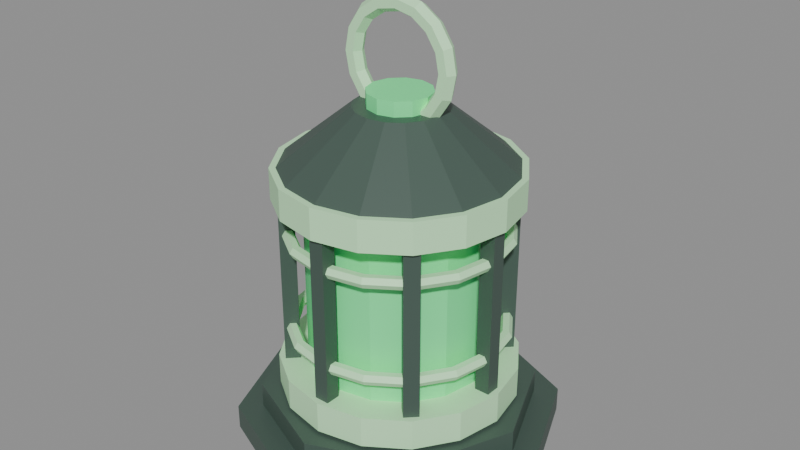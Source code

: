 # Source: bateria_oa.blend  (saved by Blender 5.2.45; exported with 4.5.12 LTS)
import bpy
from mathutils import Matrix  # noqa: F401  (used for matrix-valued properties, if any)

bpy.ops.wm.read_factory_settings(use_empty=True)
scene = bpy.context.scene
scene.name = 'Scene'

# ---- materials (node trees are filled in below, after node groups)
mat_bateria_oa_0 = bpy.data.materials.new('bateria_oa_0')
mat_bateria_oa_0.diffuse_color = (0.06, 0.1, 0.08, 1.0)
mat_bateria_oa_2 = bpy.data.materials.new('bateria_oa_2')
mat_bateria_oa_2.diffuse_color = (0.55, 0.95, 0.55, 1.0)
mat_bateria_oa_1 = bpy.data.materials.new('bateria_oa_1')
mat_bateria_oa_1.diffuse_color = (0.15, 1.0, 0.35, 1.0)

# ---- material node trees
mat_bateria_oa_0.use_nodes = True; mat_bateria_oa_0.node_tree.nodes.clear()
_N = mat_bateria_oa_0.node_tree.nodes; _L = mat_bateria_oa_0.node_tree.links
n0 = _N.new('ShaderNodeBsdfPrincipled'); n0.name = 'Principled BSDF'; n0.location = (-200, 100)
n0.inputs[0].default_value = (0.06, 0.1, 0.08, 1.0)
n0.inputs[10].default_value = 0.005
n1 = _N.new('ShaderNodeOutputMaterial'); n1.name = 'Material Output'; n1.location = (200, 100)
_L.new(n0.outputs[0], n1.inputs[0])
n1.is_active_output = True
mat_bateria_oa_2.use_nodes = True; mat_bateria_oa_2.node_tree.nodes.clear()
_N = mat_bateria_oa_2.node_tree.nodes; _L = mat_bateria_oa_2.node_tree.links
n0 = _N.new('ShaderNodeBsdfPrincipled'); n0.name = 'Principled BSDF'; n0.location = (-200, 100)
n0.inputs[0].default_value = (0.55, 0.95, 0.55, 1.0)
n0.inputs[10].default_value = 0.005
n1 = _N.new('ShaderNodeOutputMaterial'); n1.name = 'Material Output'; n1.location = (200, 100)
_L.new(n0.outputs[0], n1.inputs[0])
n1.is_active_output = True
mat_bateria_oa_1.use_nodes = True; mat_bateria_oa_1.node_tree.nodes.clear()
_N = mat_bateria_oa_1.node_tree.nodes; _L = mat_bateria_oa_1.node_tree.links
n0 = _N.new('ShaderNodeBsdfPrincipled'); n0.name = 'Principled BSDF'; n0.location = (-200, 100)
n0.inputs[0].default_value = (0.15, 1.0, 0.35, 1.0)
n0.inputs[10].default_value = 0.005
n1 = _N.new('ShaderNodeOutputMaterial'); n1.name = 'Material Output'; n1.location = (200, 100)
_L.new(n0.outputs[0], n1.inputs[0])
n1.is_active_output = True

# ---- meshes
me_cylinder = bpy.data.meshes.new('Cylinder')
me_cylinder.from_pydata([(0.0, 1.3, 0.0), (0.0, 1.3, 0.2), (0.9192, 0.9192, 0.0), (0.9192, 0.9192, 0.2), (1.3, 0.0, 0.0), (1.3, 0.0, 0.2), (0.9192, -0.9192, 0.0), (0.9192, -0.9192, 0.2), (0.0, -1.3, 0.0), (0.0, -1.3, 0.2), (-0.9192, -0.9192, 0.0), (-0.9192, -0.9192, 0.2), (-1.3, 0.0, 0.0), (-1.3, 0.0, 0.2), (-0.9192, 0.9192, 0.0), (-0.9192, 0.9192, 0.2), (0.0, 1.1, 0.2), (0.0, 1.1, 0.4), (0.7778, 0.7778, 0.2), (0.7778, 0.7778, 0.4), (1.1, 0.0, 0.2), (1.1, 0.0, 0.4), (0.7778, -0.7778, 0.2), (0.7778, -0.7778, 0.4), (0.0, -1.1, 0.2), (0.0, -1.1, 0.4), (-0.7778, -0.7778, 0.2), (-0.7778, -0.7778, 0.4), (-1.1, 0.0, 0.2), (-1.1, 0.0, 0.4), (-0.7778, 0.7778, 0.2), (-0.7778, 0.7778, 0.4), (0.0, 0.95, 0.425), (0.0, 0.95, 0.675), (0.3635, 0.8777, 0.425), (0.3635, 0.8777, 0.675), (0.6718, 0.6718, 0.425), (0.6718, 0.6718, 0.675), (0.8777, 0.3635, 0.425), (0.8777, 0.3635, 0.675), (0.95, 0.0, 0.425), (0.95, 0.0, 0.675), (0.8777, -0.3635, 0.425), (0.8777, -0.3635, 0.675), (0.6718, -0.6718, 0.425), (0.6718, -0.6718, 0.675), (0.3635, -0.8777, 0.425), (0.3635, -0.8777, 0.675), (0.0, -0.95, 0.425), (0.0, -0.95, 0.675), (-0.3635, -0.8777, 0.425), (-0.3635, -0.8777, 0.675), (-0.6718, -0.6718, 0.425), (-0.6718, -0.6718, 0.675), (-0.8777, -0.3635, 0.425), (-0.8777, -0.3635, 0.675), (-0.95, 0.0, 0.425), (-0.95, 0.0, 0.675), (-0.8777, 0.3635, 0.425), (-0.8777, 0.3635, 0.675), (-0.6718, 0.6718, 0.425), (-0.6718, 0.6718, 0.675), (-0.3635, 0.8777, 0.425), (-0.3635, 0.8777, 0.675), (0.0, 0.72, 0.65), (0.0, 0.72, 2.05), (0.2755, 0.6652, 0.65), (0.2755, 0.6652, 2.05), (0.5091, 0.5091, 0.65), (0.5091, 0.5091, 2.05), (0.6652, 0.2755, 0.65), (0.6652, 0.2755, 2.05), (0.72, 0.0, 0.65), (0.72, 0.0, 2.05), (0.6652, -0.2755, 0.65), (0.6652, -0.2755, 2.05), (0.5091, -0.5091, 0.65), (0.5091, -0.5091, 2.05), (0.2755, -0.6652, 0.65), (0.2755, -0.6652, 2.05), (0.0, -0.72, 0.65), (0.0, -0.72, 2.05), (-0.2755, -0.6652, 0.65), (-0.2755, -0.6652, 2.05), (-0.5091, -0.5091, 0.65), (-0.5091, -0.5091, 2.05), (-0.6652, -0.2755, 0.65), (-0.6652, -0.2755, 2.05), (-0.72, 0.0, 0.65), (-0.72, 0.0, 2.05), (-0.6652, 0.2755, 0.65), (-0.6652, 0.2755, 2.05), (-0.5091, 0.5091, 0.65), (-0.5091, 0.5091, 2.05), (-0.2755, 0.6652, 0.65), (-0.2755, 0.6652, 2.05), (0.0, 0.95, 2.025), (0.0, 0.95, 2.275), (0.3635, 0.8777, 2.025), (0.3635, 0.8777, 2.275), (0.6718, 0.6718, 2.025), (0.6718, 0.6718, 2.275), (0.8777, 0.3635, 2.025), (0.8777, 0.3635, 2.275), (0.95, 0.0, 2.025), (0.95, 0.0, 2.275), (0.8777, -0.3635, 2.025), (0.8777, -0.3635, 2.275), (0.6718, -0.6718, 2.025), (0.6718, -0.6718, 2.275), (0.3635, -0.8777, 2.025), (0.3635, -0.8777, 2.275), (0.0, -0.95, 2.025), (0.0, -0.95, 2.275), (-0.3635, -0.8777, 2.025), (-0.3635, -0.8777, 2.275), (-0.6718, -0.6718, 2.025), (-0.6718, -0.6718, 2.275), (-0.8777, -0.3635, 2.025), (-0.8777, -0.3635, 2.275), (-0.95, 0.0, 2.025), (-0.95, 0.0, 2.275), (-0.8777, 0.3635, 2.025), (-0.8777, 0.3635, 2.275), (-0.6718, 0.6718, 2.025), (-0.6718, 0.6718, 2.275), (-0.3635, 0.8777, 2.025), (-0.3635, 0.8777, 2.275), (0.78, -0.06, 0.65), (0.78, -0.06, 2.05), (0.78, 0.06, 0.65), (0.78, 0.06, 2.05), (0.9, -0.06, 0.65), (0.9, -0.06, 2.05), (0.9, 0.06, 0.65), (0.9, 0.06, 2.05), (0.594, 0.5091, 0.65), (0.594, 0.5091, 2.05), (0.5091, 0.594, 0.65), (0.5091, 0.594, 2.05), (0.6788, 0.594, 0.65), (0.6788, 0.594, 2.05), (0.594, 0.6788, 0.65), (0.594, 0.6788, 2.05), (0.06, 0.78, 0.65), (0.06, 0.78, 2.05), (-0.06, 0.78, 0.65), (-0.06, 0.78, 2.05), (0.06, 0.9, 0.65), (0.06, 0.9, 2.05), (-0.06, 0.9, 0.65), (-0.06, 0.9, 2.05), (-0.5091, 0.594, 0.65), (-0.5091, 0.594, 2.05), (-0.594, 0.5091, 0.65), (-0.594, 0.5091, 2.05), (-0.594, 0.6788, 0.65), (-0.594, 0.6788, 2.05), (-0.6788, 0.594, 0.65), (-0.6788, 0.594, 2.05), (-0.78, 0.06, 0.65), (-0.78, 0.06, 2.05), (-0.78, -0.06, 0.65), (-0.78, -0.06, 2.05), (-0.9, 0.06, 0.65), (-0.9, 0.06, 2.05), (-0.9, -0.06, 0.65), (-0.9, -0.06, 2.05), (-0.594, -0.5091, 0.65), (-0.594, -0.5091, 2.05), (-0.5091, -0.594, 0.65), (-0.5091, -0.594, 2.05), (-0.6788, -0.594, 0.65), (-0.6788, -0.594, 2.05), (-0.594, -0.6788, 0.65), (-0.594, -0.6788, 2.05), (-0.06, -0.78, 0.65), (-0.06, -0.78, 2.05), (0.06, -0.78, 0.65), (0.06, -0.78, 2.05), (-0.06, -0.9, 0.65), (-0.06, -0.9, 2.05), (0.06, -0.9, 0.65), (0.06, -0.9, 2.05), (0.5091, -0.594, 0.65), (0.5091, -0.594, 2.05), (0.594, -0.5091, 0.65), (0.594, -0.5091, 2.05), (0.594, -0.6788, 0.65), (0.594, -0.6788, 2.05), (0.6788, -0.594, 0.65), (0.6788, -0.594, 2.05), (0.89, 0.0, 0.95), (0.865, 0.0, 0.9933), (0.815, 0.0, 0.9933), (0.79, 0.0, 0.95), (0.815, 0.0, 0.9067), (0.865, 0.0, 0.9067), (0.8223, 0.3406, 0.95), (0.7992, 0.331, 0.9933), (0.753, 0.3119, 0.9933), (0.7299, 0.3023, 0.95), (0.753, 0.3119, 0.9067), (0.7992, 0.331, 0.9067), (0.6293, 0.6293, 0.95), (0.6116, 0.6116, 0.9933), (0.5763, 0.5763, 0.9933), (0.5586, 0.5586, 0.95), (0.5763, 0.5763, 0.9067), (0.6116, 0.6116, 0.9067), (0.3406, 0.8223, 0.95), (0.331, 0.7992, 0.9933), (0.3119, 0.753, 0.9933), (0.3023, 0.7299, 0.95), (0.3119, 0.753, 0.9067), (0.331, 0.7992, 0.9067), (6.719e-08, 0.89, 0.95), (6.531e-08, 0.865, 0.9933), (6.153e-08, 0.815, 0.9933), (5.964e-08, 0.79, 0.95), (6.153e-08, 0.815, 0.9067), (6.531e-08, 0.865, 0.9067), (-0.3406, 0.8223, 0.95), (-0.331, 0.7992, 0.9933), (-0.3119, 0.753, 0.9933), (-0.3023, 0.7299, 0.95), (-0.3119, 0.753, 0.9067), (-0.331, 0.7992, 0.9067), (-0.6293, 0.6293, 0.95), (-0.6116, 0.6116, 0.9933), (-0.5763, 0.5763, 0.9933), (-0.5586, 0.5586, 0.95), (-0.5763, 0.5763, 0.9067), (-0.6116, 0.6116, 0.9067), (-0.8223, 0.3406, 0.95), (-0.7992, 0.331, 0.9933), (-0.753, 0.3119, 0.9933), (-0.7299, 0.3023, 0.95), (-0.753, 0.3119, 0.9067), (-0.7992, 0.331, 0.9067), (-0.89, 7.781e-08, 0.95), (-0.865, 7.562e-08, 0.9933), (-0.815, 7.125e-08, 0.9933), (-0.79, 6.906e-08, 0.95), (-0.815, 7.125e-08, 0.9067), (-0.865, 7.562e-08, 0.9067), (-0.8223, -0.3406, 0.95), (-0.7992, -0.331, 0.9933), (-0.753, -0.3119, 0.9933), (-0.7299, -0.3023, 0.95), (-0.753, -0.3119, 0.9067), (-0.7992, -0.331, 0.9067), (-0.6293, -0.6293, 0.95), (-0.6116, -0.6116, 0.9933), (-0.5763, -0.5763, 0.9933), (-0.5586, -0.5586, 0.95), (-0.5763, -0.5763, 0.9067), (-0.6116, -0.6116, 0.9067), (-0.3406, -0.8223, 0.95), (-0.331, -0.7992, 0.9933), (-0.3119, -0.753, 0.9933), (-0.3023, -0.7299, 0.95), (-0.3119, -0.753, 0.9067), (-0.331, -0.7992, 0.9067), (6.719e-08, -0.89, 0.95), (6.531e-08, -0.865, 0.9933), (6.153e-08, -0.815, 0.9933), (5.964e-08, -0.79, 0.95), (6.153e-08, -0.815, 0.9067), (6.531e-08, -0.865, 0.9067), (0.3406, -0.8223, 0.95), (0.331, -0.7992, 0.9933), (0.3119, -0.753, 0.9933), (0.3023, -0.7299, 0.95), (0.3119, -0.753, 0.9067), (0.331, -0.7992, 0.9067), (0.6293, -0.6293, 0.95), (0.6116, -0.6116, 0.9933), (0.5763, -0.5763, 0.9933), (0.5586, -0.5586, 0.95), (0.5763, -0.5763, 0.9067), (0.6116, -0.6116, 0.9067), (0.8223, -0.3406, 0.95), (0.7992, -0.331, 0.9933), (0.753, -0.3119, 0.9933), (0.7299, -0.3023, 0.95), (0.753, -0.3119, 0.9067), (0.7992, -0.331, 0.9067), (0.89, 0.0, 1.75), (0.865, 0.0, 1.793), (0.815, 0.0, 1.793), (0.79, 0.0, 1.75), (0.815, 0.0, 1.707), (0.865, 0.0, 1.707), (0.8223, 0.3406, 1.75), (0.7992, 0.331, 1.793), (0.753, 0.3119, 1.793), (0.7299, 0.3023, 1.75), (0.753, 0.3119, 1.707), (0.7992, 0.331, 1.707), (0.6293, 0.6293, 1.75), (0.6116, 0.6116, 1.793), (0.5763, 0.5763, 1.793), (0.5586, 0.5586, 1.75), (0.5763, 0.5763, 1.707), (0.6116, 0.6116, 1.707), (0.3406, 0.8223, 1.75), (0.331, 0.7992, 1.793), (0.3119, 0.753, 1.793), (0.3023, 0.7299, 1.75), (0.3119, 0.753, 1.707), (0.331, 0.7992, 1.707), (6.719e-08, 0.89, 1.75), (6.531e-08, 0.865, 1.793), (6.153e-08, 0.815, 1.793), (5.964e-08, 0.79, 1.75), (6.153e-08, 0.815, 1.707), (6.531e-08, 0.865, 1.707), (-0.3406, 0.8223, 1.75), (-0.331, 0.7992, 1.793), (-0.3119, 0.753, 1.793), (-0.3023, 0.7299, 1.75), (-0.3119, 0.753, 1.707), (-0.331, 0.7992, 1.707), (-0.6293, 0.6293, 1.75), (-0.6116, 0.6116, 1.793), (-0.5763, 0.5763, 1.793), (-0.5586, 0.5586, 1.75), (-0.5763, 0.5763, 1.707), (-0.6116, 0.6116, 1.707), (-0.8223, 0.3406, 1.75), (-0.7992, 0.331, 1.793), (-0.753, 0.3119, 1.793), (-0.7299, 0.3023, 1.75), (-0.753, 0.3119, 1.707), (-0.7992, 0.331, 1.707), (-0.89, 7.781e-08, 1.75), (-0.865, 7.562e-08, 1.793), (-0.815, 7.125e-08, 1.793), (-0.79, 6.906e-08, 1.75), (-0.815, 7.125e-08, 1.707), (-0.865, 7.562e-08, 1.707), (-0.8223, -0.3406, 1.75), (-0.7992, -0.331, 1.793), (-0.753, -0.3119, 1.793), (-0.7299, -0.3023, 1.75), (-0.753, -0.3119, 1.707), (-0.7992, -0.331, 1.707), (-0.6293, -0.6293, 1.75), (-0.6116, -0.6116, 1.793), (-0.5763, -0.5763, 1.793), (-0.5586, -0.5586, 1.75), (-0.5763, -0.5763, 1.707), (-0.6116, -0.6116, 1.707), (-0.3406, -0.8223, 1.75), (-0.331, -0.7992, 1.793), (-0.3119, -0.753, 1.793), (-0.3023, -0.7299, 1.75), (-0.3119, -0.753, 1.707), (-0.331, -0.7992, 1.707), (6.719e-08, -0.89, 1.75), (6.531e-08, -0.865, 1.793), (6.153e-08, -0.815, 1.793), (5.964e-08, -0.79, 1.75), (6.153e-08, -0.815, 1.707), (6.531e-08, -0.865, 1.707), (0.3406, -0.8223, 1.75), (0.331, -0.7992, 1.793), (0.3119, -0.753, 1.793), (0.3023, -0.7299, 1.75), (0.3119, -0.753, 1.707), (0.331, -0.7992, 1.707), (0.6293, -0.6293, 1.75), (0.6116, -0.6116, 1.793), (0.5763, -0.5763, 1.793), (0.5586, -0.5586, 1.75), (0.5763, -0.5763, 1.707), (0.6116, -0.6116, 1.707), (0.8223, -0.3406, 1.75), (0.7992, -0.331, 1.793), (0.753, -0.3119, 1.793), (0.7299, -0.3023, 1.75), (0.753, -0.3119, 1.707), (0.7992, -0.331, 1.707), (0.0, 0.9, 2.275), (0.0, 0.35, 2.725), (0.3444, 0.8315, 2.275), (0.1339, 0.3234, 2.725), (0.6364, 0.6364, 2.275), (0.2475, 0.2475, 2.725), (0.8315, 0.3444, 2.275), (0.3234, 0.1339, 2.725), (0.9, 0.0, 2.275), (0.35, 0.0, 2.725), (0.8315, -0.3444, 2.275), (0.3234, -0.1339, 2.725), (0.6364, -0.6364, 2.275), (0.2475, -0.2475, 2.725), (0.3444, -0.8315, 2.275), (0.1339, -0.3234, 2.725), (0.0, -0.9, 2.275), (0.0, -0.35, 2.725), (-0.3444, -0.8315, 2.275), (-0.1339, -0.3234, 2.725), (-0.6364, -0.6364, 2.275), (-0.2475, -0.2475, 2.725), (-0.8315, -0.3444, 2.275), (-0.3234, -0.1339, 2.725), (-0.9, 0.0, 2.275), (-0.35, 0.0, 2.725), (-0.8315, 0.3444, 2.275), (-0.3234, 0.1339, 2.725), (-0.6364, 0.6364, 2.275), (-0.2475, 0.2475, 2.725), (-0.3444, 0.8315, 2.275), (-0.1339, 0.3234, 2.725), (0.0, 0.25, 2.72), (0.0, 0.25, 2.84), (0.125, 0.2165, 2.72), (0.125, 0.2165, 2.84), (0.2165, 0.125, 2.72), (0.2165, 0.125, 2.84), (0.25, 0.0, 2.72), (0.25, 0.0, 2.84), (0.2165, -0.125, 2.72), (0.2165, -0.125, 2.84), (0.125, -0.2165, 2.72), (0.125, -0.2165, 2.84), (0.0, -0.25, 2.72), (0.0, -0.25, 2.84), (-0.125, -0.2165, 2.72), (-0.125, -0.2165, 2.84), (-0.2165, -0.125, 2.72), (-0.2165, -0.125, 2.84), (-0.25, 0.0, 2.72), (-0.25, 0.0, 2.84), (-0.2165, 0.125, 2.72), (-0.2165, 0.125, 2.84), (-0.125, 0.2165, 2.72), (-0.125, 0.2165, 2.84), (0.49, 0.0, 3.05), (0.455, -0.06062, 3.05), (0.385, -0.06062, 3.05), (0.35, -8.573e-18, 3.05), (0.385, 0.06062, 3.05), (0.455, 0.06062, 3.05), (0.4527, 1.416e-08, 3.238), (0.4204, -0.06062, 3.224), (0.3557, -0.06062, 3.197), (0.3234, 1.011e-08, 3.184), (0.3557, 0.06062, 3.197), (0.4204, 0.06062, 3.224), (0.3465, 2.616e-08, 3.396), (0.3217, -0.06062, 3.372), (0.2722, -0.06062, 3.322), (0.2475, 1.868e-08, 3.297), (0.2722, 0.06062, 3.322), (0.3217, 0.06062, 3.372), (0.1875, 3.418e-08, 3.503), (0.1741, -0.06062, 3.47), (0.1473, -0.06062, 3.406), (0.1339, 2.441e-08, 3.373), (0.1473, 0.06062, 3.406), (0.1741, 0.06062, 3.47), (3.699e-08, 3.699e-08, 3.54), (3.435e-08, -0.06062, 3.505), (2.907e-08, -0.06062, 3.435), (2.642e-08, 2.642e-08, 3.4), (2.907e-08, 0.06062, 3.435), (3.435e-08, 0.06062, 3.505), (-0.1875, 3.418e-08, 3.503), (-0.1741, -0.06062, 3.47), (-0.1473, -0.06062, 3.406), (-0.1339, 2.441e-08, 3.373), (-0.1473, 0.06062, 3.406), (-0.1741, 0.06062, 3.47), (-0.3465, 2.616e-08, 3.396), (-0.3217, -0.06062, 3.372), (-0.2722, -0.06062, 3.322), (-0.2475, 1.868e-08, 3.297), (-0.2722, 0.06062, 3.322), (-0.3217, 0.06062, 3.372), (-0.4527, 1.416e-08, 3.238), (-0.4204, -0.06062, 3.224), (-0.3557, -0.06062, 3.197), (-0.3234, 1.011e-08, 3.184), (-0.3557, 0.06062, 3.197), (-0.4204, 0.06062, 3.224), (-0.49, 3.234e-15, 3.05), (-0.455, -0.06062, 3.05), (-0.385, -0.06062, 3.05), (-0.35, 2.302e-15, 3.05), (-0.385, 0.06062, 3.05), (-0.455, 0.06062, 3.05), (-0.4527, -1.416e-08, 2.862), (-0.4204, -0.06062, 2.876), (-0.3557, -0.06062, 2.903), (-0.3234, -1.011e-08, 2.916), (-0.3557, 0.06062, 2.903), (-0.4204, 0.06062, 2.876), (-0.3465, -2.616e-08, 2.704), (-0.3217, -0.06062, 2.728), (-0.2722, -0.06062, 2.778), (-0.2475, -1.868e-08, 2.803), (-0.2722, 0.06062, 2.778), (-0.3217, 0.06062, 2.728), (-0.1875, -3.418e-08, 2.597), (-0.1741, -0.06062, 2.63), (-0.1473, -0.06062, 2.694), (-0.1339, -2.441e-08, 2.727), (-0.1473, 0.06062, 2.694), (-0.1741, 0.06062, 2.63), (3.699e-08, -3.699e-08, 2.56), (3.435e-08, -0.06062, 2.595), (2.907e-08, -0.06062, 2.665), (2.642e-08, -2.642e-08, 2.7), (2.907e-08, 0.06062, 2.665), (3.435e-08, 0.06062, 2.595), (0.1875, -3.418e-08, 2.597), (0.1741, -0.06062, 2.63), (0.1473, -0.06062, 2.694), (0.1339, -2.441e-08, 2.727), (0.1473, 0.06062, 2.694), (0.1741, 0.06062, 2.63), (0.3465, -2.616e-08, 2.704), (0.3217, -0.06062, 2.728), (0.2722, -0.06062, 2.778), (0.2475, -1.868e-08, 2.803), (0.2722, 0.06062, 2.778), (0.3217, 0.06062, 2.728), (0.4527, -1.416e-08, 2.862), (0.4204, -0.06062, 2.876), (0.3557, -0.06062, 2.903), (0.3234, -1.011e-08, 2.916), (0.3557, 0.06062, 2.903), (0.4204, 0.06062, 2.876)], [], [(0, 1, 3, 2), (2, 3, 5, 4), (4, 5, 7, 6), (6, 7, 9, 8), (8, 9, 11, 10), (10, 11, 13, 12), (3, 1, 15, 13, 11, 9, 7, 5), (12, 13, 15, 14), (14, 15, 1, 0), (0, 2, 4, 6, 8, 10, 12, 14), (16, 17, 19, 18), (18, 19, 21, 20), (20, 21, 23, 22), (22, 23, 25, 24), (24, 25, 27, 26), (26, 27, 29, 28), (19, 17, 31, 29, 27, 25, 23, 21), (28, 29, 31, 30), (30, 31, 17, 16), (16, 18, 20, 22, 24, 26, 28, 30), (32, 33, 35, 34), (34, 35, 37, 36), (36, 37, 39, 38), (38, 39, 41, 40), (40, 41, 43, 42), (42, 43, 45, 44), (44, 45, 47, 46), (46, 47, 49, 48), (48, 49, 51, 50), (50, 51, 53, 52), (52, 53, 55, 54), (54, 55, 57, 56), (56, 57, 59, 58), (58, 59, 61, 60), (35, 33, 63, 61, 59, 57, 55, 53, 51, 49, 47, 45, 43, 41, 39, 37), (60, 61, 63, 62), (62, 63, 33, 32), (32, 34, 36, 38, 40, 42, 44, 46, 48, 50, 52, 54, 56, 58, 60, 62), (64, 65, 67, 66), (66, 67, 69, 68), (68, 69, 71, 70), (70, 71, 73, 72), (72, 73, 75, 74), (74, 75, 77, 76), (76, 77, 79, 78), (78, 79, 81, 80), (80, 81, 83, 82), (82, 83, 85, 84), (84, 85, 87, 86), (86, 87, 89, 88), (88, 89, 91, 90), (90, 91, 93, 92), (67, 65, 95, 93, 91, 89, 87, 85, 83, 81, 79, 77, 75, 73, 71, 69), (92, 93, 95, 94), (94, 95, 65, 64), (64, 66, 68, 70, 72, 74, 76, 78, 80, 82, 84, 86, 88, 90, 92, 94), (96, 97, 99, 98), (98, 99, 101, 100), (100, 101, 103, 102), (102, 103, 105, 104), (104, 105, 107, 106), (106, 107, 109, 108), (108, 109, 111, 110), (110, 111, 113, 112), (112, 113, 115, 114), (114, 115, 117, 116), (116, 117, 119, 118), (118, 119, 121, 120), (120, 121, 123, 122), (122, 123, 125, 124), (99, 97, 127, 125, 123, 121, 119, 117, 115, 113, 111, 109, 107, 105, 103, 101), (124, 125, 127, 126), (126, 127, 97, 96), (96, 98, 100, 102, 104, 106, 108, 110, 112, 114, 116, 118, 120, 122, 124, 126), (128, 129, 131, 130), (130, 131, 135, 134), (134, 135, 133, 132), (132, 133, 129, 128), (130, 134, 132, 128), (135, 131, 129, 133), (136, 137, 139, 138), (138, 139, 143, 142), (142, 143, 141, 140), (140, 141, 137, 136), (138, 142, 140, 136), (143, 139, 137, 141), (144, 145, 147, 146), (146, 147, 151, 150), (150, 151, 149, 148), (148, 149, 145, 144), (146, 150, 148, 144), (151, 147, 145, 149), (152, 153, 155, 154), (154, 155, 159, 158), (158, 159, 157, 156), (156, 157, 153, 152), (154, 158, 156, 152), (159, 155, 153, 157), (160, 161, 163, 162), (162, 163, 167, 166), (166, 167, 165, 164), (164, 165, 161, 160), (162, 166, 164, 160), (167, 163, 161, 165), (168, 169, 171, 170), (170, 171, 175, 174), (174, 175, 173, 172), (172, 173, 169, 168), (170, 174, 172, 168), (175, 171, 169, 173), (176, 177, 179, 178), (178, 179, 183, 182), (182, 183, 181, 180), (180, 181, 177, 176), (178, 182, 180, 176), (183, 179, 177, 181), (184, 185, 187, 186), (186, 187, 191, 190), (190, 191, 189, 188), (188, 189, 185, 184), (186, 190, 188, 184), (191, 187, 185, 189), (192, 198, 199, 193), (193, 199, 200, 194), (194, 200, 201, 195), (195, 201, 202, 196), (196, 202, 203, 197), (197, 203, 198, 192), (198, 204, 205, 199), (199, 205, 206, 200), (200, 206, 207, 201), (201, 207, 208, 202), (202, 208, 209, 203), (203, 209, 204, 198), (204, 210, 211, 205), (205, 211, 212, 206), (206, 212, 213, 207), (207, 213, 214, 208), (208, 214, 215, 209), (209, 215, 210, 204), (210, 216, 217, 211), (211, 217, 218, 212), (212, 218, 219, 213), (213, 219, 220, 214), (214, 220, 221, 215), (215, 221, 216, 210), (216, 222, 223, 217), (217, 223, 224, 218), (218, 224, 225, 219), (219, 225, 226, 220), (220, 226, 227, 221), (221, 227, 222, 216), (222, 228, 229, 223), (223, 229, 230, 224), (224, 230, 231, 225), (225, 231, 232, 226), (226, 232, 233, 227), (227, 233, 228, 222), (228, 234, 235, 229), (229, 235, 236, 230), (230, 236, 237, 231), (231, 237, 238, 232), (232, 238, 239, 233), (233, 239, 234, 228), (234, 240, 241, 235), (235, 241, 242, 236), (236, 242, 243, 237), (237, 243, 244, 238), (238, 244, 245, 239), (239, 245, 240, 234), (240, 246, 247, 241), (241, 247, 248, 242), (242, 248, 249, 243), (243, 249, 250, 244), (244, 250, 251, 245), (245, 251, 246, 240), (246, 252, 253, 247), (247, 253, 254, 248), (248, 254, 255, 249), (249, 255, 256, 250), (250, 256, 257, 251), (251, 257, 252, 246), (252, 258, 259, 253), (253, 259, 260, 254), (254, 260, 261, 255), (255, 261, 262, 256), (256, 262, 263, 257), (257, 263, 258, 252), (258, 264, 265, 259), (259, 265, 266, 260), (260, 266, 267, 261), (261, 267, 268, 262), (262, 268, 269, 263), (263, 269, 264, 258), (264, 270, 271, 265), (265, 271, 272, 266), (266, 272, 273, 267), (267, 273, 274, 268), (268, 274, 275, 269), (269, 275, 270, 264), (270, 276, 277, 271), (271, 277, 278, 272), (272, 278, 279, 273), (273, 279, 280, 274), (274, 280, 281, 275), (275, 281, 276, 270), (276, 282, 283, 277), (277, 283, 284, 278), (278, 284, 285, 279), (279, 285, 286, 280), (280, 286, 287, 281), (281, 287, 282, 276), (282, 192, 193, 283), (283, 193, 194, 284), (284, 194, 195, 285), (285, 195, 196, 286), (286, 196, 197, 287), (287, 197, 192, 282), (288, 294, 295, 289), (289, 295, 296, 290), (290, 296, 297, 291), (291, 297, 298, 292), (292, 298, 299, 293), (293, 299, 294, 288), (294, 300, 301, 295), (295, 301, 302, 296), (296, 302, 303, 297), (297, 303, 304, 298), (298, 304, 305, 299), (299, 305, 300, 294), (300, 306, 307, 301), (301, 307, 308, 302), (302, 308, 309, 303), (303, 309, 310, 304), (304, 310, 311, 305), (305, 311, 306, 300), (306, 312, 313, 307), (307, 313, 314, 308), (308, 314, 315, 309), (309, 315, 316, 310), (310, 316, 317, 311), (311, 317, 312, 306), (312, 318, 319, 313), (313, 319, 320, 314), (314, 320, 321, 315), (315, 321, 322, 316), (316, 322, 323, 317), (317, 323, 318, 312), (318, 324, 325, 319), (319, 325, 326, 320), (320, 326, 327, 321), (321, 327, 328, 322), (322, 328, 329, 323), (323, 329, 324, 318), (324, 330, 331, 325), (325, 331, 332, 326), (326, 332, 333, 327), (327, 333, 334, 328), (328, 334, 335, 329), (329, 335, 330, 324), (330, 336, 337, 331), (331, 337, 338, 332), (332, 338, 339, 333), (333, 339, 340, 334), (334, 340, 341, 335), (335, 341, 336, 330), (336, 342, 343, 337), (337, 343, 344, 338), (338, 344, 345, 339), (339, 345, 346, 340), (340, 346, 347, 341), (341, 347, 342, 336), (342, 348, 349, 343), (343, 349, 350, 344), (344, 350, 351, 345), (345, 351, 352, 346), (346, 352, 353, 347), (347, 353, 348, 342), (348, 354, 355, 349), (349, 355, 356, 350), (350, 356, 357, 351), (351, 357, 358, 352), (352, 358, 359, 353), (353, 359, 354, 348), (354, 360, 361, 355), (355, 361, 362, 356), (356, 362, 363, 357), (357, 363, 364, 358), (358, 364, 365, 359), (359, 365, 360, 354), (360, 366, 367, 361), (361, 367, 368, 362), (362, 368, 369, 363), (363, 369, 370, 364), (364, 370, 371, 365), (365, 371, 366, 360), (366, 372, 373, 367), (367, 373, 374, 368), (368, 374, 375, 369), (369, 375, 376, 370), (370, 376, 377, 371), (371, 377, 372, 366), (372, 378, 379, 373), (373, 379, 380, 374), (374, 380, 381, 375), (375, 381, 382, 376), (376, 382, 383, 377), (377, 383, 378, 372), (378, 288, 289, 379), (379, 289, 290, 380), (380, 290, 291, 381), (381, 291, 292, 382), (382, 292, 293, 383), (383, 293, 288, 378), (384, 385, 387, 386), (386, 387, 389, 388), (388, 389, 391, 390), (390, 391, 393, 392), (392, 393, 395, 394), (394, 395, 397, 396), (396, 397, 399, 398), (398, 399, 401, 400), (400, 401, 403, 402), (402, 403, 405, 404), (404, 405, 407, 406), (406, 407, 409, 408), (408, 409, 411, 410), (410, 411, 413, 412), (387, 385, 415, 413, 411, 409, 407, 405, 403, 401, 399, 397, 395, 393, 391, 389), (412, 413, 415, 414), (414, 415, 385, 384), (384, 386, 388, 390, 392, 394, 396, 398, 400, 402, 404, 406, 408, 410, 412, 414), (416, 417, 419, 418), (418, 419, 421, 420), (420, 421, 423, 422), (422, 423, 425, 424), (424, 425, 427, 426), (426, 427, 429, 428), (428, 429, 431, 430), (430, 431, 433, 432), (432, 433, 435, 434), (434, 435, 437, 436), (419, 417, 439, 437, 435, 433, 431, 429, 427, 425, 423, 421), (436, 437, 439, 438), (438, 439, 417, 416), (416, 418, 420, 422, 424, 426, 428, 430, 432, 434, 436, 438), (440, 446, 447, 441), (441, 447, 448, 442), (442, 448, 449, 443), (443, 449, 450, 444), (444, 450, 451, 445), (445, 451, 446, 440), (446, 452, 453, 447), (447, 453, 454, 448), (448, 454, 455, 449), (449, 455, 456, 450), (450, 456, 457, 451), (451, 457, 452, 446), (452, 458, 459, 453), (453, 459, 460, 454), (454, 460, 461, 455), (455, 461, 462, 456), (456, 462, 463, 457), (457, 463, 458, 452), (458, 464, 465, 459), (459, 465, 466, 460), (460, 466, 467, 461), (461, 467, 468, 462), (462, 468, 469, 463), (463, 469, 464, 458), (464, 470, 471, 465), (465, 471, 472, 466), (466, 472, 473, 467), (467, 473, 474, 468), (468, 474, 475, 469), (469, 475, 470, 464), (470, 476, 477, 471), (471, 477, 478, 472), (472, 478, 479, 473), (473, 479, 480, 474), (474, 480, 481, 475), (475, 481, 476, 470), (476, 482, 483, 477), (477, 483, 484, 478), (478, 484, 485, 479), (479, 485, 486, 480), (480, 486, 487, 481), (481, 487, 482, 476), (482, 488, 489, 483), (483, 489, 490, 484), (484, 490, 491, 485), (485, 491, 492, 486), (486, 492, 493, 487), (487, 493, 488, 482), (488, 494, 495, 489), (489, 495, 496, 490), (490, 496, 497, 491), (491, 497, 498, 492), (492, 498, 499, 493), (493, 499, 494, 488), (494, 500, 501, 495), (495, 501, 502, 496), (496, 502, 503, 497), (497, 503, 504, 498), (498, 504, 505, 499), (499, 505, 500, 494), (500, 506, 507, 501), (501, 507, 508, 502), (502, 508, 509, 503), (503, 509, 510, 504), (504, 510, 511, 505), (505, 511, 506, 500), (506, 512, 513, 507), (507, 513, 514, 508), (508, 514, 515, 509), (509, 515, 516, 510), (510, 516, 517, 511), (511, 517, 512, 506), (512, 518, 519, 513), (513, 519, 520, 514), (514, 520, 521, 515), (515, 521, 522, 516), (516, 522, 523, 517), (517, 523, 518, 512), (518, 524, 525, 519), (519, 525, 526, 520), (520, 526, 527, 521), (521, 527, 528, 522), (522, 528, 529, 523), (523, 529, 524, 518), (524, 530, 531, 525), (525, 531, 532, 526), (526, 532, 533, 527), (527, 533, 534, 528), (528, 534, 535, 529), (529, 535, 530, 524), (530, 440, 441, 531), (531, 441, 442, 532), (532, 442, 443, 533), (533, 443, 444, 534), (534, 444, 445, 535), (535, 445, 440, 530)])
me_cylinder.polygons.foreach_set('material_index', [0, 0, 0, 0, 0, 0, 0, 0, 0, 0, 0, 0, 0, 0, 0, 0, 0, 0, 0, 0, 1, 1, 1, 1, 1, 1, 1, 1, 1, 1, 1, 1, 1, 1, 1, 1, 1, 1, 2, 2, 2, 2, 2, 2, 2, 2, 2, 2, 2, 2, 2, 2, 2, 2, 2, 2, 1, 1, 1, 1, 1, 1, 1, 1, 1, 1, 1, 1, 1, 1, 1, 1, 1, 1, 0, 0, 0, 0, 0, 0, 0, 0, 0, 0, 0, 0, 0, 0, 0, 0, 0, 0, 0, 0, 0, 0, 0, 0, 0, 0, 0, 0, 0, 0, 0, 0, 0, 0, 0, 0, 0, 0, 0, 0, 0, 0, 0, 0, 0, 0, 0, 0, 1, 1, 1, 1, 1, 1, 1, 1, 1, 1, 1, 1, 1, 1, 1, 1, 1, 1, 1, 1, 1, 1, 1, 1, 1, 1, 1, 1, 1, 1, 1, 1, 1, 1, 1, 1, 1, 1, 1, 1, 1, 1, 1, 1, 1, 1, 1, 1, 1, 1, 1, 1, 1, 1, 1, 1, 1, 1, 1, 1, 1, 1, 1, 1, 1, 1, 1, 1, 1, 1, 1, 1, 1, 1, 1, 1, 1, 1, 1, 1, 1, 1, 1, 1, 1, 1, 1, 1, 1, 1, 1, 1, 1, 1, 1, 1, 1, 1, 1, 1, 1, 1, 1, 1, 1, 1, 1, 1, 1, 1, 1, 1, 1, 1, 1, 1, 1, 1, 1, 1, 1, 1, 1, 1, 1, 1, 1, 1, 1, 1, 1, 1, 1, 1, 1, 1, 1, 1, 1, 1, 1, 1, 1, 1, 1, 1, 1, 1, 1, 1, 1, 1, 1, 1, 1, 1, 1, 1, 1, 1, 1, 1, 1, 1, 1, 1, 1, 1, 1, 1, 1, 1, 1, 1, 1, 1, 1, 1, 1, 1, 1, 1, 1, 1, 1, 1, 1, 1, 1, 1, 1, 1, 0, 0, 0, 0, 0, 0, 0, 0, 0, 0, 0, 0, 0, 0, 0, 0, 0, 0, 2, 2, 2, 2, 2, 2, 2, 2, 2, 2, 2, 2, 2, 2, 1, 1, 1, 1, 1, 1, 1, 1, 1, 1, 1, 1, 1, 1, 1, 1, 1, 1, 1, 1, 1, 1, 1, 1, 1, 1, 1, 1, 1, 1, 1, 1, 1, 1, 1, 1, 1, 1, 1, 1, 1, 1, 1, 1, 1, 1, 1, 1, 1, 1, 1, 1, 1, 1, 1, 1, 1, 1, 1, 1, 1, 1, 1, 1, 1, 1, 1, 1, 1, 1, 1, 1, 1, 1, 1, 1, 1, 1, 1, 1, 1, 1, 1, 1, 1, 1, 1, 1, 1, 1, 1, 1, 1, 1, 1, 1])
_uv = me_cylinder.uv_layers.new(name='UVMap')
_uv.uv.foreach_set('vector', [0.1667, 0.5, 0.1667, 0.5, 0.1667, 0.5, 0.1667, 0.5, 0.1667, 0.5, 0.1667, 0.5, 0.1667, 0.5, 0.1667, 0.5, 0.1667, 0.5, 0.1667, 0.5, 0.1667, 0.5, 0.1667, 0.5, 0.1667, 0.5, 0.1667, 0.5, 0.1667, 0.5, 0.1667, 0.5, 0.1667, 0.5, 0.1667, 0.5, 0.1667, 0.5, 0.1667, 0.5, 0.1667, 0.5, 0.1667, 0.5, 0.1667, 0.5, 0.1667, 0.5, 0.1667, 0.5, 0.1667, 0.5, 0.1667, 0.5, 0.1667, 0.5, 0.1667, 0.5, 0.1667, 0.5, 0.1667, 0.5, 0.1667, 0.5, 0.1667, 0.5, 0.1667, 0.5, 0.1667, 0.5, 0.1667, 0.5, 0.1667, 0.5, 0.1667, 0.5, 0.1667, 0.5, 0.1667, 0.5, 0.1667, 0.5, 0.1667, 0.5, 0.1667, 0.5, 0.1667, 0.5, 0.1667, 0.5, 0.1667, 0.5, 0.1667, 0.5, 0.1667, 0.5, 0.1667, 0.5, 0.1667, 0.5, 0.1667, 0.5, 0.1667, 0.5, 0.1667, 0.5, 0.1667, 0.5, 0.1667, 0.5, 0.1667, 0.5, 0.1667, 0.5, 0.1667, 0.5, 0.1667, 0.5, 0.1667, 0.5, 0.1667, 0.5, 0.1667, 0.5, 0.1667, 0.5, 0.1667, 0.5, 0.1667, 0.5, 0.1667, 0.5, 0.1667, 0.5, 0.1667, 0.5, 0.1667, 0.5, 0.1667, 0.5, 0.1667, 0.5, 0.1667, 0.5, 0.1667, 0.5, 0.1667, 0.5, 0.1667, 0.5, 0.1667, 0.5, 0.1667, 0.5, 0.1667, 0.5, 0.1667, 0.5, 0.1667, 0.5, 0.1667, 0.5, 0.1667, 0.5, 0.1667, 0.5, 0.1667, 0.5, 0.1667, 0.5, 0.1667, 0.5, 0.1667, 0.5, 0.1667, 0.5, 0.1667, 0.5, 0.1667, 0.5, 0.1667, 0.5, 0.1667, 0.5, 0.1667, 0.5, 0.1667, 0.5, 0.1667, 0.5, 0.1667, 0.5, 0.8333, 0.5, 0.8333, 0.5, 0.8333, 0.5, 0.8333, 0.5, 0.8333, 0.5, 0.8333, 0.5, 0.8333, 0.5, 0.8333, 0.5, 0.8333, 0.5, 0.8333, 0.5, 0.8333, 0.5, 0.8333, 0.5, 0.8333, 0.5, 0.8333, 0.5, 0.8333, 0.5, 0.8333, 0.5, 0.8333, 0.5, 0.8333, 0.5, 0.8333, 0.5, 0.8333, 0.5, 0.8333, 0.5, 0.8333, 0.5, 0.8333, 0.5, 0.8333, 0.5, 0.8333, 0.5, 0.8333, 0.5, 0.8333, 0.5, 0.8333, 0.5, 0.8333, 0.5, 0.8333, 0.5, 0.8333, 0.5, 0.8333, 0.5, 0.8333, 0.5, 0.8333, 0.5, 0.8333, 0.5, 0.8333, 0.5, 0.8333, 0.5, 0.8333, 0.5, 0.8333, 0.5, 0.8333, 0.5, 0.8333, 0.5, 0.8333, 0.5, 0.8333, 0.5, 0.8333, 0.5, 0.8333, 0.5, 0.8333, 0.5, 0.8333, 0.5, 0.8333, 0.5, 0.8333, 0.5, 0.8333, 0.5, 0.8333, 0.5, 0.8333, 0.5, 0.8333, 0.5, 0.8333, 0.5, 0.8333, 0.5, 0.8333, 0.5, 0.8333, 0.5, 0.8333, 0.5, 0.8333, 0.5, 0.8333, 0.5, 0.8333, 0.5, 0.8333, 0.5, 0.8333, 0.5, 0.8333, 0.5, 0.8333, 0.5, 0.8333, 0.5, 0.8333, 0.5, 0.8333, 0.5, 0.8333, 0.5, 0.8333, 0.5, 0.8333, 0.5, 0.8333, 0.5, 0.8333, 0.5, 0.8333, 0.5, 0.8333, 0.5, 0.8333, 0.5, 0.8333, 0.5, 0.8333, 0.5, 0.8333, 0.5, 0.8333, 0.5, 0.8333, 0.5, 0.8333, 0.5, 0.8333, 0.5, 0.8333, 0.5, 0.8333, 0.5, 0.8333, 0.5, 0.8333, 0.5, 0.8333, 0.5, 0.8333, 0.5, 0.8333, 0.5, 0.8333, 0.5, 0.8333, 0.5, 0.8333, 0.5, 0.8333, 0.5, 0.8333, 0.5, 0.8333, 0.5, 0.5, 0.5, 0.5, 0.5, 0.5, 0.5, 0.5, 0.5, 0.5, 0.5, 0.5, 0.5, 0.5, 0.5, 0.5, 0.5, 0.5, 0.5, 0.5, 0.5, 0.5, 0.5, 0.5, 0.5, 0.5, 0.5, 0.5, 0.5, 0.5, 0.5, 0.5, 0.5, 0.5, 0.5, 0.5, 0.5, 0.5, 0.5, 0.5, 0.5, 0.5, 0.5, 0.5, 0.5, 0.5, 0.5, 0.5, 0.5, 0.5, 0.5, 0.5, 0.5, 0.5, 0.5, 0.5, 0.5, 0.5, 0.5, 0.5, 0.5, 0.5, 0.5, 0.5, 0.5, 0.5, 0.5, 0.5, 0.5, 0.5, 0.5, 0.5, 0.5, 0.5, 0.5, 0.5, 0.5, 0.5, 0.5, 0.5, 0.5, 0.5, 0.5, 0.5, 0.5, 0.5, 0.5, 0.5, 0.5, 0.5, 0.5, 0.5, 0.5, 0.5, 0.5, 0.5, 0.5, 0.5, 0.5, 0.5, 0.5, 0.5, 0.5, 0.5, 0.5, 0.5, 0.5, 0.5, 0.5, 0.5, 0.5, 0.5, 0.5, 0.5, 0.5, 0.5, 0.5, 0.5, 0.5, 0.5, 0.5, 0.5, 0.5, 0.5, 0.5, 0.5, 0.5, 0.5, 0.5, 0.5, 0.5, 0.5, 0.5, 0.5, 0.5, 0.5, 0.5, 0.5, 0.5, 0.5, 0.5, 0.5, 0.5, 0.5, 0.5, 0.5, 0.5, 0.5, 0.5, 0.5, 0.5, 0.5, 0.5, 0.5, 0.5, 0.5, 0.5, 0.5, 0.5, 0.5, 0.5, 0.5, 0.5, 0.5, 0.5, 0.5, 0.5, 0.5, 0.5, 0.5, 0.5, 0.5, 0.5, 0.5, 0.5, 0.5, 0.5, 0.5, 0.5, 0.5, 0.5, 0.5, 0.5, 0.5, 0.5, 0.5, 0.5, 0.5, 0.5, 0.5, 0.5, 0.5, 0.5, 0.8333, 0.5, 0.8333, 0.5, 0.8333, 0.5, 0.8333, 0.5, 0.8333, 0.5, 0.8333, 0.5, 0.8333, 0.5, 0.8333, 0.5, 0.8333, 0.5, 0.8333, 0.5, 0.8333, 0.5, 0.8333, 0.5, 0.8333, 0.5, 0.8333, 0.5, 0.8333, 0.5, 0.8333, 0.5, 0.8333, 0.5, 0.8333, 0.5, 0.8333, 0.5, 0.8333, 0.5, 0.8333, 0.5, 0.8333, 0.5, 0.8333, 0.5, 0.8333, 0.5, 0.8333, 0.5, 0.8333, 0.5, 0.8333, 0.5, 0.8333, 0.5, 0.8333, 0.5, 0.8333, 0.5, 0.8333, 0.5, 0.8333, 0.5, 0.8333, 0.5, 0.8333, 0.5, 0.8333, 0.5, 0.8333, 0.5, 0.8333, 0.5, 0.8333, 0.5, 0.8333, 0.5, 0.8333, 0.5, 0.8333, 0.5, 0.8333, 0.5, 0.8333, 0.5, 0.8333, 0.5, 0.8333, 0.5, 0.8333, 0.5, 0.8333, 0.5, 0.8333, 0.5, 0.8333, 0.5, 0.8333, 0.5, 0.8333, 0.5, 0.8333, 0.5, 0.8333, 0.5, 0.8333, 0.5, 0.8333, 0.5, 0.8333, 0.5, 0.8333, 0.5, 0.8333, 0.5, 0.8333, 0.5, 0.8333, 0.5, 0.8333, 0.5, 0.8333, 0.5, 0.8333, 0.5, 0.8333, 0.5, 0.8333, 0.5, 0.8333, 0.5, 0.8333, 0.5, 0.8333, 0.5, 0.8333, 0.5, 0.8333, 0.5, 0.8333, 0.5, 0.8333, 0.5, 0.8333, 0.5, 0.8333, 0.5, 0.8333, 0.5, 0.8333, 0.5, 0.8333, 0.5, 0.8333, 0.5, 0.8333, 0.5, 0.8333, 0.5, 0.8333, 0.5, 0.8333, 0.5, 0.8333, 0.5, 0.8333, 0.5, 0.8333, 0.5, 0.8333, 0.5, 0.8333, 0.5, 0.8333, 0.5, 0.8333, 0.5, 0.8333, 0.5, 0.8333, 0.5, 0.8333, 0.5, 0.8333, 0.5, 0.8333, 0.5, 0.8333, 0.5, 0.8333, 0.5, 0.1667, 0.5, 0.1667, 0.5, 0.1667, 0.5, 0.1667, 0.5, 0.1667, 0.5, 0.1667, 0.5, 0.1667, 0.5, 0.1667, 0.5, 0.1667, 0.5, 0.1667, 0.5, 0.1667, 0.5, 0.1667, 0.5, 0.1667, 0.5, 0.1667, 0.5, 0.1667, 0.5, 0.1667, 0.5, 0.1667, 0.5, 0.1667, 0.5, 0.1667, 0.5, 0.1667, 0.5, 0.1667, 0.5, 0.1667, 0.5, 0.1667, 0.5, 0.1667, 0.5, 0.1667, 0.5, 0.1667, 0.5, 0.1667, 0.5, 0.1667, 0.5, 0.1667, 0.5, 0.1667, 0.5, 0.1667, 0.5, 0.1667, 0.5, 0.1667, 0.5, 0.1667, 0.5, 0.1667, 0.5, 0.1667, 0.5, 0.1667, 0.5, 0.1667, 0.5, 0.1667, 0.5, 0.1667, 0.5, 0.1667, 0.5, 0.1667, 0.5, 0.1667, 0.5, 0.1667, 0.5, 0.1667, 0.5, 0.1667, 0.5, 0.1667, 0.5, 0.1667, 0.5, 0.1667, 0.5, 0.1667, 0.5, 0.1667, 0.5, 0.1667, 0.5, 0.1667, 0.5, 0.1667, 0.5, 0.1667, 0.5, 0.1667, 0.5, 0.1667, 0.5, 0.1667, 0.5, 0.1667, 0.5, 0.1667, 0.5, 0.1667, 0.5, 0.1667, 0.5, 0.1667, 0.5, 0.1667, 0.5, 0.1667, 0.5, 0.1667, 0.5, 0.1667, 0.5, 0.1667, 0.5, 0.1667, 0.5, 0.1667, 0.5, 0.1667, 0.5, 0.1667, 0.5, 0.1667, 0.5, 0.1667, 0.5, 0.1667, 0.5, 0.1667, 0.5, 0.1667, 0.5, 0.1667, 0.5, 0.1667, 0.5, 0.1667, 0.5, 0.1667, 0.5, 0.1667, 0.5, 0.1667, 0.5, 0.1667, 0.5, 0.1667, 0.5, 0.1667, 0.5, 0.1667, 0.5, 0.1667, 0.5, 0.1667, 0.5, 0.1667, 0.5, 0.1667, 0.5, 0.1667, 0.5, 0.1667, 0.5, 0.1667, 0.5, 0.1667, 0.5, 0.1667, 0.5, 0.1667, 0.5, 0.1667, 0.5, 0.1667, 0.5, 0.1667, 0.5, 0.1667, 0.5, 0.1667, 0.5, 0.1667, 0.5, 0.1667, 0.5, 0.1667, 0.5, 0.1667, 0.5, 0.1667, 0.5, 0.1667, 0.5, 0.1667, 0.5, 0.1667, 0.5, 0.1667, 0.5, 0.1667, 0.5, 0.1667, 0.5, 0.1667, 0.5, 0.1667, 0.5, 0.1667, 0.5, 0.1667, 0.5, 0.1667, 0.5, 0.1667, 0.5, 0.1667, 0.5, 0.1667, 0.5, 0.1667, 0.5, 0.1667, 0.5, 0.1667, 0.5, 0.1667, 0.5, 0.1667, 0.5, 0.1667, 0.5, 0.1667, 0.5, 0.1667, 0.5, 0.1667, 0.5, 0.1667, 0.5, 0.1667, 0.5, 0.1667, 0.5, 0.1667, 0.5, 0.1667, 0.5, 0.1667, 0.5, 0.1667, 0.5, 0.1667, 0.5, 0.1667, 0.5, 0.1667, 0.5, 0.1667, 0.5, 0.1667, 0.5, 0.1667, 0.5, 0.1667, 0.5, 0.1667, 0.5, 0.1667, 0.5, 0.1667, 0.5, 0.1667, 0.5, 0.1667, 0.5, 0.1667, 0.5, 0.1667, 0.5, 0.1667, 0.5, 0.1667, 0.5, 0.1667, 0.5, 0.1667, 0.5, 0.1667, 0.5, 0.1667, 0.5, 0.1667, 0.5, 0.1667, 0.5, 0.1667, 0.5, 0.1667, 0.5, 0.1667, 0.5, 0.1667, 0.5, 0.1667, 0.5, 0.1667, 0.5, 0.1667, 0.5, 0.1667, 0.5, 0.1667, 0.5, 0.1667, 0.5, 0.1667, 0.5, 0.1667, 0.5, 0.1667, 0.5, 0.1667, 0.5, 0.1667, 0.5, 0.1667, 0.5, 0.1667, 0.5, 0.1667, 0.5, 0.1667, 0.5, 0.1667, 0.5, 0.1667, 0.5, 0.1667, 0.5, 0.1667, 0.5, 0.1667, 0.5, 0.1667, 0.5, 0.1667, 0.5, 0.1667, 0.5, 0.1667, 0.5, 0.1667, 0.5, 0.1667, 0.5, 0.1667, 0.5, 0.1667, 0.5, 0.1667, 0.5, 0.8333, 0.5, 0.8333, 0.5, 0.8333, 0.5, 0.8333, 0.5, 0.8333, 0.5, 0.8333, 0.5, 0.8333, 0.5, 0.8333, 0.5, 0.8333, 0.5, 0.8333, 0.5, 0.8333, 0.5, 0.8333, 0.5, 0.8333, 0.5, 0.8333, 0.5, 0.8333, 0.5, 0.8333, 0.5, 0.8333, 0.5, 0.8333, 0.5, 0.8333, 0.5, 0.8333, 0.5, 0.8333, 0.5, 0.8333, 0.5, 0.8333, 0.5, 0.8333, 0.5, 0.8333, 0.5, 0.8333, 0.5, 0.8333, 0.5, 0.8333, 0.5, 0.8333, 0.5, 0.8333, 0.5, 0.8333, 0.5, 0.8333, 0.5, 0.8333, 0.5, 0.8333, 0.5, 0.8333, 0.5, 0.8333, 0.5, 0.8333, 0.5, 0.8333, 0.5, 0.8333, 0.5, 0.8333, 0.5, 0.8333, 0.5, 0.8333, 0.5, 0.8333, 0.5, 0.8333, 0.5, 0.8333, 0.5, 0.8333, 0.5, 0.8333, 0.5, 0.8333, 0.5, 0.8333, 0.5, 0.8333, 0.5, 0.8333, 0.5, 0.8333, 0.5, 0.8333, 0.5, 0.8333, 0.5, 0.8333, 0.5, 0.8333, 0.5, 0.8333, 0.5, 0.8333, 0.5, 0.8333, 0.5, 0.8333, 0.5, 0.8333, 0.5, 0.8333, 0.5, 0.8333, 0.5, 0.8333, 0.5, 0.8333, 0.5, 0.8333, 0.5, 0.8333, 0.5, 0.8333, 0.5, 0.8333, 0.5, 0.8333, 0.5, 0.8333, 0.5, 0.8333, 0.5, 0.8333, 0.5, 0.8333, 0.5, 0.8333, 0.5, 0.8333, 0.5, 0.8333, 0.5, 0.8333, 0.5, 0.8333, 0.5, 0.8333, 0.5, 0.8333, 0.5, 0.8333, 0.5, 0.8333, 0.5, 0.8333, 0.5, 0.8333, 0.5, 0.8333, 0.5, 0.8333, 0.5, 0.8333, 0.5, 0.8333, 0.5, 0.8333, 0.5, 0.8333, 0.5, 0.8333, 0.5, 0.8333, 0.5, 0.8333, 0.5, 0.8333, 0.5, 0.8333, 0.5, 0.8333, 0.5, 0.8333, 0.5, 0.8333, 0.5, 0.8333, 0.5, 0.8333, 0.5, 0.8333, 0.5, 0.8333, 0.5, 0.8333, 0.5, 0.8333, 0.5, 0.8333, 0.5, 0.8333, 0.5, 0.8333, 0.5, 0.8333, 0.5, 0.8333, 0.5, 0.8333, 0.5, 0.8333, 0.5, 0.8333, 0.5, 0.8333, 0.5, 0.8333, 0.5, 0.8333, 0.5, 0.8333, 0.5, 0.8333, 0.5, 0.8333, 0.5, 0.8333, 0.5, 0.8333, 0.5, 0.8333, 0.5, 0.8333, 0.5, 0.8333, 0.5, 0.8333, 0.5, 0.8333, 0.5, 0.8333, 0.5, 0.8333, 0.5, 0.8333, 0.5, 0.8333, 0.5, 0.8333, 0.5, 0.8333, 0.5, 0.8333, 0.5, 0.8333, 0.5, 0.8333, 0.5, 0.8333, 0.5, 0.8333, 0.5, 0.8333, 0.5, 0.8333, 0.5, 0.8333, 0.5, 0.8333, 0.5, 0.8333, 0.5, 0.8333, 0.5, 0.8333, 0.5, 0.8333, 0.5, 0.8333, 0.5, 0.8333, 0.5, 0.8333, 0.5, 0.8333, 0.5, 0.8333, 0.5, 0.8333, 0.5, 0.8333, 0.5, 0.8333, 0.5, 0.8333, 0.5, 0.8333, 0.5, 0.8333, 0.5, 0.8333, 0.5, 0.8333, 0.5, 0.8333, 0.5, 0.8333, 0.5, 0.8333, 0.5, 0.8333, 0.5, 0.8333, 0.5, 0.8333, 0.5, 0.8333, 0.5, 0.8333, 0.5, 0.8333, 0.5, 0.8333, 0.5, 0.8333, 0.5, 0.8333, 0.5, 0.8333, 0.5, 0.8333, 0.5, 0.8333, 0.5, 0.8333, 0.5, 0.8333, 0.5, 0.8333, 0.5, 0.8333, 0.5, 0.8333, 0.5, 0.8333, 0.5, 0.8333, 0.5, 0.8333, 0.5, 0.8333, 0.5, 0.8333, 0.5, 0.8333, 0.5, 0.8333, 0.5, 0.8333, 0.5, 0.8333, 0.5, 0.8333, 0.5, 0.8333, 0.5, 0.8333, 0.5, 0.8333, 0.5, 0.8333, 0.5, 0.8333, 0.5, 0.8333, 0.5, 0.8333, 0.5, 0.8333, 0.5, 0.8333, 0.5, 0.8333, 0.5, 0.8333, 0.5, 0.8333, 0.5, 0.8333, 0.5, 0.8333, 0.5, 0.8333, 0.5, 0.8333, 0.5, 0.8333, 0.5, 0.8333, 0.5, 0.8333, 0.5, 0.8333, 0.5, 0.8333, 0.5, 0.8333, 0.5, 0.8333, 0.5, 0.8333, 0.5, 0.8333, 0.5, 0.8333, 0.5, 0.8333, 0.5, 0.8333, 0.5, 0.8333, 0.5, 0.8333, 0.5, 0.8333, 0.5, 0.8333, 0.5, 0.8333, 0.5, 0.8333, 0.5, 0.8333, 0.5, 0.8333, 0.5, 0.8333, 0.5, 0.8333, 0.5, 0.8333, 0.5, 0.8333, 0.5, 0.8333, 0.5, 0.8333, 0.5, 0.8333, 0.5, 0.8333, 0.5, 0.8333, 0.5, 0.8333, 0.5, 0.8333, 0.5, 0.8333, 0.5, 0.8333, 0.5, 0.8333, 0.5, 0.8333, 0.5, 0.8333, 0.5, 0.8333, 0.5, 0.8333, 0.5, 0.8333, 0.5, 0.8333, 0.5, 0.8333, 0.5, 0.8333, 0.5, 0.8333, 0.5, 0.8333, 0.5, 0.8333, 0.5, 0.8333, 0.5, 0.8333, 0.5, 0.8333, 0.5, 0.8333, 0.5, 0.8333, 0.5, 0.8333, 0.5, 0.8333, 0.5, 0.8333, 0.5, 0.8333, 0.5, 0.8333, 0.5, 0.8333, 0.5, 0.8333, 0.5, 0.8333, 0.5, 0.8333, 0.5, 0.8333, 0.5, 0.8333, 0.5, 0.8333, 0.5, 0.8333, 0.5, 0.8333, 0.5, 0.8333, 0.5, 0.8333, 0.5, 0.8333, 0.5, 0.8333, 0.5, 0.8333, 0.5, 0.8333, 0.5, 0.8333, 0.5, 0.8333, 0.5, 0.8333, 0.5, 0.8333, 0.5, 0.8333, 0.5, 0.8333, 0.5, 0.8333, 0.5, 0.8333, 0.5, 0.8333, 0.5, 0.8333, 0.5, 0.8333, 0.5, 0.8333, 0.5, 0.8333, 0.5, 0.8333, 0.5, 0.8333, 0.5, 0.8333, 0.5, 0.8333, 0.5, 0.8333, 0.5, 0.8333, 0.5, 0.8333, 0.5, 0.8333, 0.5, 0.8333, 0.5, 0.8333, 0.5, 0.8333, 0.5, 0.8333, 0.5, 0.8333, 0.5, 0.8333, 0.5, 0.8333, 0.5, 0.8333, 0.5, 0.8333, 0.5, 0.8333, 0.5, 0.8333, 0.5, 0.8333, 0.5, 0.8333, 0.5, 0.8333, 0.5, 0.8333, 0.5, 0.8333, 0.5, 0.8333, 0.5, 0.8333, 0.5, 0.8333, 0.5, 0.8333, 0.5, 0.8333, 0.5, 0.8333, 0.5, 0.8333, 0.5, 0.8333, 0.5, 0.8333, 0.5, 0.8333, 0.5, 0.8333, 0.5, 0.8333, 0.5, 0.8333, 0.5, 0.8333, 0.5, 0.8333, 0.5, 0.8333, 0.5, 0.8333, 0.5, 0.8333, 0.5, 0.8333, 0.5, 0.8333, 0.5, 0.8333, 0.5, 0.8333, 0.5, 0.8333, 0.5, 0.8333, 0.5, 0.8333, 0.5, 0.8333, 0.5, 0.8333, 0.5, 0.8333, 0.5, 0.8333, 0.5, 0.8333, 0.5, 0.8333, 0.5, 0.8333, 0.5, 0.8333, 0.5, 0.8333, 0.5, 0.8333, 0.5, 0.8333, 0.5, 0.8333, 0.5, 0.8333, 0.5, 0.8333, 0.5, 0.8333, 0.5, 0.8333, 0.5, 0.8333, 0.5, 0.8333, 0.5, 0.8333, 0.5, 0.8333, 0.5, 0.8333, 0.5, 0.8333, 0.5, 0.8333, 0.5, 0.8333, 0.5, 0.8333, 0.5, 0.8333, 0.5, 0.8333, 0.5, 0.8333, 0.5, 0.8333, 0.5, 0.8333, 0.5, 0.8333, 0.5, 0.8333, 0.5, 0.8333, 0.5, 0.8333, 0.5, 0.8333, 0.5, 0.8333, 0.5, 0.8333, 0.5, 0.8333, 0.5, 0.8333, 0.5, 0.8333, 0.5, 0.8333, 0.5, 0.8333, 0.5, 0.8333, 0.5, 0.8333, 0.5, 0.8333, 0.5, 0.8333, 0.5, 0.8333, 0.5, 0.8333, 0.5, 0.8333, 0.5, 0.8333, 0.5, 0.8333, 0.5, 0.8333, 0.5, 0.8333, 0.5, 0.8333, 0.5, 0.8333, 0.5, 0.8333, 0.5, 0.8333, 0.5, 0.8333, 0.5, 0.8333, 0.5, 0.8333, 0.5, 0.8333, 0.5, 0.8333, 0.5, 0.8333, 0.5, 0.8333, 0.5, 0.8333, 0.5, 0.8333, 0.5, 0.8333, 0.5, 0.8333, 0.5, 0.8333, 0.5, 0.8333, 0.5, 0.8333, 0.5, 0.8333, 0.5, 0.8333, 0.5, 0.8333, 0.5, 0.8333, 0.5, 0.8333, 0.5, 0.8333, 0.5, 0.8333, 0.5, 0.8333, 0.5, 0.8333, 0.5, 0.8333, 0.5, 0.8333, 0.5, 0.8333, 0.5, 0.8333, 0.5, 0.8333, 0.5, 0.8333, 0.5, 0.8333, 0.5, 0.8333, 0.5, 0.8333, 0.5, 0.8333, 0.5, 0.8333, 0.5, 0.8333, 0.5, 0.8333, 0.5, 0.8333, 0.5, 0.8333, 0.5, 0.8333, 0.5, 0.8333, 0.5, 0.8333, 0.5, 0.8333, 0.5, 0.8333, 0.5, 0.8333, 0.5, 0.8333, 0.5, 0.8333, 0.5, 0.8333, 0.5, 0.8333, 0.5, 0.8333, 0.5, 0.8333, 0.5, 0.8333, 0.5, 0.8333, 0.5, 0.8333, 0.5, 0.8333, 0.5, 0.8333, 0.5, 0.8333, 0.5, 0.8333, 0.5, 0.8333, 0.5, 0.8333, 0.5, 0.8333, 0.5, 0.8333, 0.5, 0.8333, 0.5, 0.8333, 0.5, 0.8333, 0.5, 0.8333, 0.5, 0.8333, 0.5, 0.8333, 0.5, 0.8333, 0.5, 0.8333, 0.5, 0.8333, 0.5, 0.8333, 0.5, 0.8333, 0.5, 0.8333, 0.5, 0.8333, 0.5, 0.8333, 0.5, 0.8333, 0.5, 0.8333, 0.5, 0.8333, 0.5, 0.8333, 0.5, 0.8333, 0.5, 0.8333, 0.5, 0.8333, 0.5, 0.8333, 0.5, 0.8333, 0.5, 0.8333, 0.5, 0.8333, 0.5, 0.8333, 0.5, 0.8333, 0.5, 0.8333, 0.5, 0.8333, 0.5, 0.8333, 0.5, 0.8333, 0.5, 0.8333, 0.5, 0.8333, 0.5, 0.8333, 0.5, 0.8333, 0.5, 0.8333, 0.5, 0.8333, 0.5, 0.8333, 0.5, 0.8333, 0.5, 0.8333, 0.5, 0.8333, 0.5, 0.8333, 0.5, 0.8333, 0.5, 0.8333, 0.5, 0.8333, 0.5, 0.8333, 0.5, 0.8333, 0.5, 0.8333, 0.5, 0.8333, 0.5, 0.8333, 0.5, 0.8333, 0.5, 0.8333, 0.5, 0.8333, 0.5, 0.8333, 0.5, 0.8333, 0.5, 0.8333, 0.5, 0.8333, 0.5, 0.8333, 0.5, 0.8333, 0.5, 0.8333, 0.5, 0.8333, 0.5, 0.8333, 0.5, 0.8333, 0.5, 0.8333, 0.5, 0.8333, 0.5, 0.8333, 0.5, 0.8333, 0.5, 0.8333, 0.5, 0.8333, 0.5, 0.8333, 0.5, 0.8333, 0.5, 0.8333, 0.5, 0.8333, 0.5, 0.8333, 0.5, 0.8333, 0.5, 0.8333, 0.5, 0.8333, 0.5, 0.8333, 0.5, 0.8333, 0.5, 0.8333, 0.5, 0.8333, 0.5, 0.8333, 0.5, 0.8333, 0.5, 0.8333, 0.5, 0.8333, 0.5, 0.8333, 0.5, 0.8333, 0.5, 0.8333, 0.5, 0.8333, 0.5, 0.8333, 0.5, 0.8333, 0.5, 0.8333, 0.5, 0.8333, 0.5, 0.8333, 0.5, 0.8333, 0.5, 0.8333, 0.5, 0.8333, 0.5, 0.8333, 0.5, 0.8333, 0.5, 0.8333, 0.5, 0.8333, 0.5, 0.8333, 0.5, 0.8333, 0.5, 0.8333, 0.5, 0.8333, 0.5, 0.8333, 0.5, 0.8333, 0.5, 0.8333, 0.5, 0.8333, 0.5, 0.8333, 0.5, 0.8333, 0.5, 0.8333, 0.5, 0.8333, 0.5, 0.8333, 0.5, 0.8333, 0.5, 0.8333, 0.5, 0.8333, 0.5, 0.8333, 0.5, 0.8333, 0.5, 0.8333, 0.5, 0.8333, 0.5, 0.8333, 0.5, 0.8333, 0.5, 0.8333, 0.5, 0.8333, 0.5, 0.8333, 0.5, 0.8333, 0.5, 0.8333, 0.5, 0.8333, 0.5, 0.8333, 0.5, 0.8333, 0.5, 0.8333, 0.5, 0.8333, 0.5, 0.8333, 0.5, 0.8333, 0.5, 0.8333, 0.5, 0.8333, 0.5, 0.8333, 0.5, 0.8333, 0.5, 0.8333, 0.5, 0.8333, 0.5, 0.8333, 0.5, 0.8333, 0.5, 0.8333, 0.5, 0.8333, 0.5, 0.8333, 0.5, 0.8333, 0.5, 0.8333, 0.5, 0.8333, 0.5, 0.8333, 0.5, 0.8333, 0.5, 0.8333, 0.5, 0.8333, 0.5, 0.8333, 0.5, 0.8333, 0.5, 0.8333, 0.5, 0.8333, 0.5, 0.8333, 0.5, 0.8333, 0.5, 0.8333, 0.5, 0.8333, 0.5, 0.8333, 0.5, 0.8333, 0.5, 0.8333, 0.5, 0.8333, 0.5, 0.8333, 0.5, 0.8333, 0.5, 0.8333, 0.5, 0.8333, 0.5, 0.8333, 0.5, 0.8333, 0.5, 0.8333, 0.5, 0.8333, 0.5, 0.8333, 0.5, 0.8333, 0.5, 0.8333, 0.5, 0.8333, 0.5, 0.8333, 0.5, 0.8333, 0.5, 0.8333, 0.5, 0.8333, 0.5, 0.8333, 0.5, 0.8333, 0.5, 0.8333, 0.5, 0.8333, 0.5, 0.8333, 0.5, 0.8333, 0.5, 0.8333, 0.5, 0.8333, 0.5, 0.8333, 0.5, 0.8333, 0.5, 0.8333, 0.5, 0.8333, 0.5, 0.8333, 0.5, 0.8333, 0.5, 0.8333, 0.5, 0.8333, 0.5, 0.8333, 0.5, 0.8333, 0.5, 0.8333, 0.5, 0.8333, 0.5, 0.8333, 0.5, 0.8333, 0.5, 0.8333, 0.5, 0.8333, 0.5, 0.8333, 0.5, 0.8333, 0.5, 0.8333, 0.5, 0.8333, 0.5, 0.8333, 0.5, 0.8333, 0.5, 0.8333, 0.5, 0.8333, 0.5, 0.8333, 0.5, 0.8333, 0.5, 0.8333, 0.5, 0.8333, 0.5, 0.8333, 0.5, 0.8333, 0.5, 0.8333, 0.5, 0.8333, 0.5, 0.8333, 0.5, 0.8333, 0.5, 0.8333, 0.5, 0.8333, 0.5, 0.8333, 0.5, 0.8333, 0.5, 0.8333, 0.5, 0.8333, 0.5, 0.8333, 0.5, 0.8333, 0.5, 0.8333, 0.5, 0.8333, 0.5, 0.8333, 0.5, 0.8333, 0.5, 0.8333, 0.5, 0.8333, 0.5, 0.8333, 0.5, 0.8333, 0.5, 0.8333, 0.5, 0.8333, 0.5, 0.8333, 0.5, 0.8333, 0.5, 0.8333, 0.5, 0.8333, 0.5, 0.8333, 0.5, 0.8333, 0.5, 0.8333, 0.5, 0.8333, 0.5, 0.8333, 0.5, 0.8333, 0.5, 0.8333, 0.5, 0.8333, 0.5, 0.8333, 0.5, 0.8333, 0.5, 0.8333, 0.5, 0.8333, 0.5, 0.8333, 0.5, 0.8333, 0.5, 0.8333, 0.5, 0.8333, 0.5, 0.8333, 0.5, 0.8333, 0.5, 0.8333, 0.5, 0.8333, 0.5, 0.8333, 0.5, 0.8333, 0.5, 0.8333, 0.5, 0.8333, 0.5, 0.8333, 0.5, 0.8333, 0.5, 0.8333, 0.5, 0.8333, 0.5, 0.8333, 0.5, 0.8333, 0.5, 0.8333, 0.5, 0.8333, 0.5, 0.8333, 0.5, 0.8333, 0.5, 0.8333, 0.5, 0.8333, 0.5, 0.8333, 0.5, 0.8333, 0.5, 0.8333, 0.5, 0.8333, 0.5, 0.8333, 0.5, 0.8333, 0.5, 0.8333, 0.5, 0.8333, 0.5, 0.8333, 0.5, 0.8333, 0.5, 0.8333, 0.5, 0.8333, 0.5, 0.8333, 0.5, 0.8333, 0.5, 0.8333, 0.5, 0.8333, 0.5, 0.8333, 0.5, 0.8333, 0.5, 0.8333, 0.5, 0.8333, 0.5, 0.8333, 0.5, 0.8333, 0.5, 0.8333, 0.5, 0.8333, 0.5, 0.8333, 0.5, 0.8333, 0.5, 0.8333, 0.5, 0.8333, 0.5, 0.8333, 0.5, 0.8333, 0.5, 0.8333, 0.5, 0.8333, 0.5, 0.8333, 0.5, 0.1667, 0.5, 0.1667, 0.5, 0.1667, 0.5, 0.1667, 0.5, 0.1667, 0.5, 0.1667, 0.5, 0.1667, 0.5, 0.1667, 0.5, 0.1667, 0.5, 0.1667, 0.5, 0.1667, 0.5, 0.1667, 0.5, 0.1667, 0.5, 0.1667, 0.5, 0.1667, 0.5, 0.1667, 0.5, 0.1667, 0.5, 0.1667, 0.5, 0.1667, 0.5, 0.1667, 0.5, 0.1667, 0.5, 0.1667, 0.5, 0.1667, 0.5, 0.1667, 0.5, 0.1667, 0.5, 0.1667, 0.5, 0.1667, 0.5, 0.1667, 0.5, 0.1667, 0.5, 0.1667, 0.5, 0.1667, 0.5, 0.1667, 0.5, 0.1667, 0.5, 0.1667, 0.5, 0.1667, 0.5, 0.1667, 0.5, 0.1667, 0.5, 0.1667, 0.5, 0.1667, 0.5, 0.1667, 0.5, 0.1667, 0.5, 0.1667, 0.5, 0.1667, 0.5, 0.1667, 0.5, 0.1667, 0.5, 0.1667, 0.5, 0.1667, 0.5, 0.1667, 0.5, 0.1667, 0.5, 0.1667, 0.5, 0.1667, 0.5, 0.1667, 0.5, 0.1667, 0.5, 0.1667, 0.5, 0.1667, 0.5, 0.1667, 0.5, 0.1667, 0.5, 0.1667, 0.5, 0.1667, 0.5, 0.1667, 0.5, 0.1667, 0.5, 0.1667, 0.5, 0.1667, 0.5, 0.1667, 0.5, 0.1667, 0.5, 0.1667, 0.5, 0.1667, 0.5, 0.1667, 0.5, 0.1667, 0.5, 0.1667, 0.5, 0.1667, 0.5, 0.1667, 0.5, 0.1667, 0.5, 0.1667, 0.5, 0.1667, 0.5, 0.1667, 0.5, 0.1667, 0.5, 0.1667, 0.5, 0.1667, 0.5, 0.1667, 0.5, 0.1667, 0.5, 0.1667, 0.5, 0.1667, 0.5, 0.1667, 0.5, 0.1667, 0.5, 0.1667, 0.5, 0.1667, 0.5, 0.1667, 0.5, 0.1667, 0.5, 0.1667, 0.5, 0.1667, 0.5, 0.1667, 0.5, 0.1667, 0.5, 0.1667, 0.5, 0.1667, 0.5, 0.1667, 0.5, 0.5, 0.5, 0.5, 0.5, 0.5, 0.5, 0.5, 0.5, 0.5, 0.5, 0.5, 0.5, 0.5, 0.5, 0.5, 0.5, 0.5, 0.5, 0.5, 0.5, 0.5, 0.5, 0.5, 0.5, 0.5, 0.5, 0.5, 0.5, 0.5, 0.5, 0.5, 0.5, 0.5, 0.5, 0.5, 0.5, 0.5, 0.5, 0.5, 0.5, 0.5, 0.5, 0.5, 0.5, 0.5, 0.5, 0.5, 0.5, 0.5, 0.5, 0.5, 0.5, 0.5, 0.5, 0.5, 0.5, 0.5, 0.5, 0.5, 0.5, 0.5, 0.5, 0.5, 0.5, 0.5, 0.5, 0.5, 0.5, 0.5, 0.5, 0.5, 0.5, 0.5, 0.5, 0.5, 0.5, 0.5, 0.5, 0.5, 0.5, 0.5, 0.5, 0.5, 0.5, 0.5, 0.5, 0.5, 0.5, 0.5, 0.5, 0.5, 0.5, 0.5, 0.5, 0.5, 0.5, 0.5, 0.5, 0.5, 0.5, 0.5, 0.5, 0.5, 0.5, 0.5, 0.5, 0.5, 0.5, 0.5, 0.5, 0.5, 0.5, 0.5, 0.5, 0.5, 0.5, 0.5, 0.5, 0.5, 0.5, 0.5, 0.5, 0.5, 0.5, 0.5, 0.5, 0.5, 0.5, 0.5, 0.5, 0.5, 0.5, 0.5, 0.5, 0.5, 0.5, 0.5, 0.5, 0.5, 0.5, 0.5, 0.5, 0.5, 0.5, 0.8333, 0.5, 0.8333, 0.5, 0.8333, 0.5, 0.8333, 0.5, 0.8333, 0.5, 0.8333, 0.5, 0.8333, 0.5, 0.8333, 0.5, 0.8333, 0.5, 0.8333, 0.5, 0.8333, 0.5, 0.8333, 0.5, 0.8333, 0.5, 0.8333, 0.5, 0.8333, 0.5, 0.8333, 0.5, 0.8333, 0.5, 0.8333, 0.5, 0.8333, 0.5, 0.8333, 0.5, 0.8333, 0.5, 0.8333, 0.5, 0.8333, 0.5, 0.8333, 0.5, 0.8333, 0.5, 0.8333, 0.5, 0.8333, 0.5, 0.8333, 0.5, 0.8333, 0.5, 0.8333, 0.5, 0.8333, 0.5, 0.8333, 0.5, 0.8333, 0.5, 0.8333, 0.5, 0.8333, 0.5, 0.8333, 0.5, 0.8333, 0.5, 0.8333, 0.5, 0.8333, 0.5, 0.8333, 0.5, 0.8333, 0.5, 0.8333, 0.5, 0.8333, 0.5, 0.8333, 0.5, 0.8333, 0.5, 0.8333, 0.5, 0.8333, 0.5, 0.8333, 0.5, 0.8333, 0.5, 0.8333, 0.5, 0.8333, 0.5, 0.8333, 0.5, 0.8333, 0.5, 0.8333, 0.5, 0.8333, 0.5, 0.8333, 0.5, 0.8333, 0.5, 0.8333, 0.5, 0.8333, 0.5, 0.8333, 0.5, 0.8333, 0.5, 0.8333, 0.5, 0.8333, 0.5, 0.8333, 0.5, 0.8333, 0.5, 0.8333, 0.5, 0.8333, 0.5, 0.8333, 0.5, 0.8333, 0.5, 0.8333, 0.5, 0.8333, 0.5, 0.8333, 0.5, 0.8333, 0.5, 0.8333, 0.5, 0.8333, 0.5, 0.8333, 0.5, 0.8333, 0.5, 0.8333, 0.5, 0.8333, 0.5, 0.8333, 0.5, 0.8333, 0.5, 0.8333, 0.5, 0.8333, 0.5, 0.8333, 0.5, 0.8333, 0.5, 0.8333, 0.5, 0.8333, 0.5, 0.8333, 0.5, 0.8333, 0.5, 0.8333, 0.5, 0.8333, 0.5, 0.8333, 0.5, 0.8333, 0.5, 0.8333, 0.5, 0.8333, 0.5, 0.8333, 0.5, 0.8333, 0.5, 0.8333, 0.5, 0.8333, 0.5, 0.8333, 0.5, 0.8333, 0.5, 0.8333, 0.5, 0.8333, 0.5, 0.8333, 0.5, 0.8333, 0.5, 0.8333, 0.5, 0.8333, 0.5, 0.8333, 0.5, 0.8333, 0.5, 0.8333, 0.5, 0.8333, 0.5, 0.8333, 0.5, 0.8333, 0.5, 0.8333, 0.5, 0.8333, 0.5, 0.8333, 0.5, 0.8333, 0.5, 0.8333, 0.5, 0.8333, 0.5, 0.8333, 0.5, 0.8333, 0.5, 0.8333, 0.5, 0.8333, 0.5, 0.8333, 0.5, 0.8333, 0.5, 0.8333, 0.5, 0.8333, 0.5, 0.8333, 0.5, 0.8333, 0.5, 0.8333, 0.5, 0.8333, 0.5, 0.8333, 0.5, 0.8333, 0.5, 0.8333, 0.5, 0.8333, 0.5, 0.8333, 0.5, 0.8333, 0.5, 0.8333, 0.5, 0.8333, 0.5, 0.8333, 0.5, 0.8333, 0.5, 0.8333, 0.5, 0.8333, 0.5, 0.8333, 0.5, 0.8333, 0.5, 0.8333, 0.5, 0.8333, 0.5, 0.8333, 0.5, 0.8333, 0.5, 0.8333, 0.5, 0.8333, 0.5, 0.8333, 0.5, 0.8333, 0.5, 0.8333, 0.5, 0.8333, 0.5, 0.8333, 0.5, 0.8333, 0.5, 0.8333, 0.5, 0.8333, 0.5, 0.8333, 0.5, 0.8333, 0.5, 0.8333, 0.5, 0.8333, 0.5, 0.8333, 0.5, 0.8333, 0.5, 0.8333, 0.5, 0.8333, 0.5, 0.8333, 0.5, 0.8333, 0.5, 0.8333, 0.5, 0.8333, 0.5, 0.8333, 0.5, 0.8333, 0.5, 0.8333, 0.5, 0.8333, 0.5, 0.8333, 0.5, 0.8333, 0.5, 0.8333, 0.5, 0.8333, 0.5, 0.8333, 0.5, 0.8333, 0.5, 0.8333, 0.5, 0.8333, 0.5, 0.8333, 0.5, 0.8333, 0.5, 0.8333, 0.5, 0.8333, 0.5, 0.8333, 0.5, 0.8333, 0.5, 0.8333, 0.5, 0.8333, 0.5, 0.8333, 0.5, 0.8333, 0.5, 0.8333, 0.5, 0.8333, 0.5, 0.8333, 0.5, 0.8333, 0.5, 0.8333, 0.5, 0.8333, 0.5, 0.8333, 0.5, 0.8333, 0.5, 0.8333, 0.5, 0.8333, 0.5, 0.8333, 0.5, 0.8333, 0.5, 0.8333, 0.5, 0.8333, 0.5, 0.8333, 0.5, 0.8333, 0.5, 0.8333, 0.5, 0.8333, 0.5, 0.8333, 0.5, 0.8333, 0.5, 0.8333, 0.5, 0.8333, 0.5, 0.8333, 0.5, 0.8333, 0.5, 0.8333, 0.5, 0.8333, 0.5, 0.8333, 0.5, 0.8333, 0.5, 0.8333, 0.5, 0.8333, 0.5, 0.8333, 0.5, 0.8333, 0.5, 0.8333, 0.5, 0.8333, 0.5, 0.8333, 0.5, 0.8333, 0.5, 0.8333, 0.5, 0.8333, 0.5, 0.8333, 0.5, 0.8333, 0.5, 0.8333, 0.5, 0.8333, 0.5, 0.8333, 0.5, 0.8333, 0.5, 0.8333, 0.5, 0.8333, 0.5, 0.8333, 0.5, 0.8333, 0.5, 0.8333, 0.5, 0.8333, 0.5, 0.8333, 0.5, 0.8333, 0.5, 0.8333, 0.5, 0.8333, 0.5, 0.8333, 0.5, 0.8333, 0.5, 0.8333, 0.5, 0.8333, 0.5, 0.8333, 0.5, 0.8333, 0.5, 0.8333, 0.5, 0.8333, 0.5, 0.8333, 0.5, 0.8333, 0.5, 0.8333, 0.5, 0.8333, 0.5, 0.8333, 0.5, 0.8333, 0.5, 0.8333, 0.5, 0.8333, 0.5, 0.8333, 0.5, 0.8333, 0.5, 0.8333, 0.5, 0.8333, 0.5, 0.8333, 0.5, 0.8333, 0.5, 0.8333, 0.5, 0.8333, 0.5, 0.8333, 0.5, 0.8333, 0.5, 0.8333, 0.5, 0.8333, 0.5, 0.8333, 0.5, 0.8333, 0.5, 0.8333, 0.5, 0.8333, 0.5, 0.8333, 0.5, 0.8333, 0.5, 0.8333, 0.5, 0.8333, 0.5, 0.8333, 0.5, 0.8333, 0.5, 0.8333, 0.5, 0.8333, 0.5, 0.8333, 0.5, 0.8333, 0.5, 0.8333, 0.5, 0.8333, 0.5, 0.8333, 0.5, 0.8333, 0.5, 0.8333, 0.5, 0.8333, 0.5, 0.8333, 0.5, 0.8333, 0.5, 0.8333, 0.5, 0.8333, 0.5, 0.8333, 0.5, 0.8333, 0.5, 0.8333, 0.5, 0.8333, 0.5, 0.8333, 0.5, 0.8333, 0.5, 0.8333, 0.5, 0.8333, 0.5, 0.8333, 0.5, 0.8333, 0.5, 0.8333, 0.5, 0.8333, 0.5, 0.8333, 0.5, 0.8333, 0.5, 0.8333, 0.5, 0.8333, 0.5, 0.8333, 0.5, 0.8333, 0.5, 0.8333, 0.5, 0.8333, 0.5, 0.8333, 0.5, 0.8333, 0.5, 0.8333, 0.5, 0.8333, 0.5, 0.8333, 0.5, 0.8333, 0.5, 0.8333, 0.5, 0.8333, 0.5, 0.8333, 0.5, 0.8333, 0.5, 0.8333, 0.5, 0.8333, 0.5, 0.8333, 0.5, 0.8333, 0.5, 0.8333, 0.5, 0.8333, 0.5, 0.8333, 0.5, 0.8333, 0.5, 0.8333, 0.5, 0.8333, 0.5, 0.8333, 0.5, 0.8333, 0.5, 0.8333, 0.5, 0.8333, 0.5, 0.8333, 0.5, 0.8333, 0.5, 0.8333, 0.5, 0.8333, 0.5, 0.8333, 0.5, 0.8333, 0.5, 0.8333, 0.5, 0.8333, 0.5, 0.8333, 0.5, 0.8333, 0.5, 0.8333, 0.5, 0.8333, 0.5, 0.8333, 0.5, 0.8333, 0.5, 0.8333, 0.5, 0.8333, 0.5, 0.8333, 0.5, 0.8333, 0.5, 0.8333, 0.5, 0.8333, 0.5, 0.8333, 0.5, 0.8333, 0.5, 0.8333, 0.5, 0.8333, 0.5, 0.8333, 0.5, 0.8333, 0.5, 0.8333, 0.5, 0.8333, 0.5, 0.8333, 0.5, 0.8333, 0.5, 0.8333, 0.5, 0.8333, 0.5, 0.8333, 0.5, 0.8333, 0.5, 0.8333, 0.5, 0.8333, 0.5, 0.8333, 0.5, 0.8333, 0.5, 0.8333, 0.5, 0.8333, 0.5, 0.8333, 0.5])
me_cylinder.materials.append(mat_bateria_oa_0)
me_cylinder.materials.append(mat_bateria_oa_2)
me_cylinder.materials.append(mat_bateria_oa_1)
me_cylinder.update()

# ---- objects
ob_bateria_oa = bpy.data.objects.new('bateria_oa', me_cylinder)

# ---- transforms, parenting, visibility, modifiers, constraints
ob_bateria_oa.location = (0.0, 0.0, 0.0)

# ---- collection membership
scene.collection.objects.link(ob_bateria_oa)

# ---- scene / render settings (as saved in the file)
scene.frame_start = 1; scene.frame_end = 250; scene.frame_set(1)
scene.render.engine = 'BLENDER_EEVEE_NEXT'
scene.render.bake_bias = 0.0
scene.render.bake_samples = 0
scene.render.compositor_device = 'GPU'
scene.eevee.use_volume_custom_range = False
scene.eevee.fast_gi_thickness_near = 0.1
scene.eevee.fast_gi_thickness_far = 0.0
scene.eevee.ray_tracing_options.screen_trace_thickness = 0.1
bpy.context.view_layer.update()

# ---- added for rendering (the .blend has no active camera and no usable light): camera, sun + grey world if the file has none
cam_auto = bpy.data.cameras.new('AutoCamera')
cam_auto.lens = 50.0
cam_auto.sensor_width = 36.0
cam_auto.clip_end = 1000.0
ob_auto_camera = bpy.data.objects.new('AutoCamera', cam_auto)
scene.collection.objects.link(ob_auto_camera)
ob_auto_camera.location = (4.72242, -5.6669, 5.54793)
ob_auto_camera.rotation_euler = (1.09748, -7.21219e-08, 0.694738)
scene.camera = ob_auto_camera
light_auto_sun = bpy.data.lights.new('AutoSun', 'SUN')
light_auto_sun.energy = 3.0
light_auto_sun.angle = 0.0523599
ob_auto_sun = bpy.data.objects.new('AutoSun', light_auto_sun)
scene.collection.objects.link(ob_auto_sun)
ob_auto_sun.rotation_euler = (0.872665, 0.174533, 0.523599)
if scene.world is None:
    world_auto = bpy.data.worlds.new('AutoWorld')
    world_auto.color = (0.3, 0.3, 0.3)
    scene.world = world_auto
bpy.context.view_layer.update()
